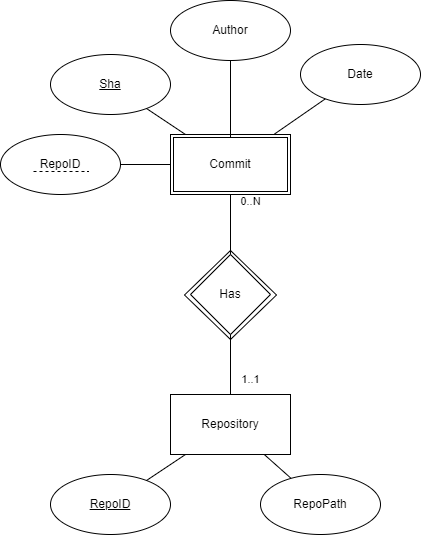

The diagram above was exported from draw.io. Its source (the exported page's mxGraphModel, read from the mxfile embedded in the PNG):
<mxGraphModel dx="1422" dy="729" grid="1" gridSize="10" guides="1" tooltips="1" connect="1" arrows="1" fold="1" page="1" pageScale="1" pageWidth="827" pageHeight="1169" math="0" shadow="0">
  <root>
    <mxCell id="0" />
    <mxCell id="1" parent="0" />
    <mxCell id="dzhjeYj9erctIlUU-vKN-20" value="" style="rhombus;whiteSpace=wrap;html=1;" parent="1" vertex="1">
      <mxGeometry x="374" y="296" width="92" height="89" as="geometry" />
    </mxCell>
    <mxCell id="s71qcMC7_7cHfGUQKXjy-2" value="" style="rounded=0;orthogonalLoop=1;jettySize=auto;html=1;endArrow=none;endFill=0;" edge="1" parent="1" source="dzhjeYj9erctIlUU-vKN-1" target="s71qcMC7_7cHfGUQKXjy-1">
      <mxGeometry relative="1" as="geometry" />
    </mxCell>
    <mxCell id="dzhjeYj9erctIlUU-vKN-1" value="Repository" style="rounded=0;whiteSpace=wrap;html=1;" parent="1" vertex="1">
      <mxGeometry x="360" y="440" width="120" height="60" as="geometry" />
    </mxCell>
    <mxCell id="dzhjeYj9erctIlUU-vKN-2" value="Has" style="rhombus;whiteSpace=wrap;html=1;" parent="1" vertex="1">
      <mxGeometry x="380" y="300" width="80" height="80" as="geometry" />
    </mxCell>
    <mxCell id="dzhjeYj9erctIlUU-vKN-11" value="" style="edgeStyle=none;rounded=0;orthogonalLoop=1;jettySize=auto;html=1;endArrow=none;endFill=0;" parent="1" source="dzhjeYj9erctIlUU-vKN-3" target="dzhjeYj9erctIlUU-vKN-10" edge="1">
      <mxGeometry relative="1" as="geometry" />
    </mxCell>
    <mxCell id="dzhjeYj9erctIlUU-vKN-15" value="" style="edgeStyle=none;rounded=0;orthogonalLoop=1;jettySize=auto;html=1;endArrow=none;endFill=0;" parent="1" source="dzhjeYj9erctIlUU-vKN-3" target="dzhjeYj9erctIlUU-vKN-14" edge="1">
      <mxGeometry relative="1" as="geometry" />
    </mxCell>
    <mxCell id="dzhjeYj9erctIlUU-vKN-17" value="" style="edgeStyle=none;rounded=0;orthogonalLoop=1;jettySize=auto;html=1;endArrow=none;endFill=0;" parent="1" source="dzhjeYj9erctIlUU-vKN-3" target="dzhjeYj9erctIlUU-vKN-16" edge="1">
      <mxGeometry relative="1" as="geometry" />
    </mxCell>
    <mxCell id="dzhjeYj9erctIlUU-vKN-3" value="Commit" style="rounded=0;whiteSpace=wrap;html=1;perimeterSpacing=0;" parent="1" vertex="1">
      <mxGeometry x="360" y="180" width="120" height="60" as="geometry" />
    </mxCell>
    <mxCell id="dzhjeYj9erctIlUU-vKN-4" value="1..1" style="endArrow=none;html=1;rounded=0;" parent="1" source="dzhjeYj9erctIlUU-vKN-1" target="dzhjeYj9erctIlUU-vKN-2" edge="1">
      <mxGeometry x="-0.5" y="-20" width="50" height="50" relative="1" as="geometry">
        <mxPoint x="400" y="490" as="sourcePoint" />
        <mxPoint x="450" y="440" as="targetPoint" />
        <mxPoint as="offset" />
      </mxGeometry>
    </mxCell>
    <mxCell id="dzhjeYj9erctIlUU-vKN-5" value="0..N" style="endArrow=none;html=1;rounded=0;" parent="1" source="dzhjeYj9erctIlUU-vKN-2" target="dzhjeYj9erctIlUU-vKN-3" edge="1">
      <mxGeometry x="0.75" y="-20" width="50" height="50" relative="1" as="geometry">
        <mxPoint x="400" y="490" as="sourcePoint" />
        <mxPoint x="450" y="440" as="targetPoint" />
        <mxPoint as="offset" />
      </mxGeometry>
    </mxCell>
    <mxCell id="dzhjeYj9erctIlUU-vKN-8" value="&lt;u&gt;RepoID&lt;/u&gt;" style="ellipse;whiteSpace=wrap;html=1;rounded=0;" parent="1" vertex="1">
      <mxGeometry x="240" y="520" width="120" height="60" as="geometry" />
    </mxCell>
    <mxCell id="dzhjeYj9erctIlUU-vKN-9" value="" style="rounded=0;orthogonalLoop=1;jettySize=auto;html=1;endArrow=none;endFill=0;" parent="1" source="dzhjeYj9erctIlUU-vKN-1" target="dzhjeYj9erctIlUU-vKN-8" edge="1">
      <mxGeometry relative="1" as="geometry">
        <mxPoint x="370" y="480" as="sourcePoint" />
        <mxPoint x="290" y="480" as="targetPoint" />
      </mxGeometry>
    </mxCell>
    <mxCell id="dzhjeYj9erctIlUU-vKN-10" value="&lt;u&gt;Sha&lt;/u&gt;" style="ellipse;whiteSpace=wrap;html=1;rounded=0;" parent="1" vertex="1">
      <mxGeometry x="240" y="100" width="120" height="60" as="geometry" />
    </mxCell>
    <mxCell id="dzhjeYj9erctIlUU-vKN-14" value="Date" style="ellipse;whiteSpace=wrap;html=1;rounded=0;" parent="1" vertex="1">
      <mxGeometry x="490" y="90" width="120" height="60" as="geometry" />
    </mxCell>
    <mxCell id="dzhjeYj9erctIlUU-vKN-16" value="RepoID" style="ellipse;whiteSpace=wrap;html=1;rounded=0;" parent="1" vertex="1">
      <mxGeometry x="190" y="180" width="120" height="60" as="geometry" />
    </mxCell>
    <mxCell id="dzhjeYj9erctIlUU-vKN-18" value="" style="endArrow=none;dashed=1;html=1;rounded=0;" parent="1" edge="1">
      <mxGeometry width="50" height="50" relative="1" as="geometry">
        <mxPoint x="223" y="217" as="sourcePoint" />
        <mxPoint x="278" y="217" as="targetPoint" />
      </mxGeometry>
    </mxCell>
    <mxCell id="dzhjeYj9erctIlUU-vKN-23" value="" style="edgeStyle=none;rounded=0;orthogonalLoop=1;jettySize=auto;html=1;endArrow=none;endFill=0;" parent="1" source="dzhjeYj9erctIlUU-vKN-19" target="dzhjeYj9erctIlUU-vKN-22" edge="1">
      <mxGeometry relative="1" as="geometry" />
    </mxCell>
    <mxCell id="dzhjeYj9erctIlUU-vKN-19" value="" style="rounded=0;whiteSpace=wrap;html=1;fillColor=none;" parent="1" vertex="1">
      <mxGeometry x="363" y="183" width="114" height="54" as="geometry" />
    </mxCell>
    <mxCell id="dzhjeYj9erctIlUU-vKN-22" value="Author" style="ellipse;whiteSpace=wrap;html=1;rounded=0;" parent="1" vertex="1">
      <mxGeometry x="360" y="46" width="120" height="60" as="geometry" />
    </mxCell>
    <mxCell id="dzhjeYj9erctIlUU-vKN-28" value="" style="edgeStyle=none;rounded=0;orthogonalLoop=1;jettySize=auto;html=1;endArrow=none;endFill=0;" parent="1" edge="1">
      <mxGeometry relative="1" as="geometry">
        <mxPoint x="730" y="100" as="targetPoint" />
      </mxGeometry>
    </mxCell>
    <mxCell id="dzhjeYj9erctIlUU-vKN-32" value="" style="edgeStyle=none;rounded=0;orthogonalLoop=1;jettySize=auto;html=1;endArrow=none;endFill=0;" parent="1" edge="1">
      <mxGeometry relative="1" as="geometry">
        <mxPoint x="730" y="320" as="targetPoint" />
      </mxGeometry>
    </mxCell>
    <mxCell id="s71qcMC7_7cHfGUQKXjy-1" value="RepoPath" style="ellipse;whiteSpace=wrap;html=1;rounded=0;" vertex="1" parent="1">
      <mxGeometry x="450" y="520" width="120" height="60" as="geometry" />
    </mxCell>
  </root>
</mxGraphModel>